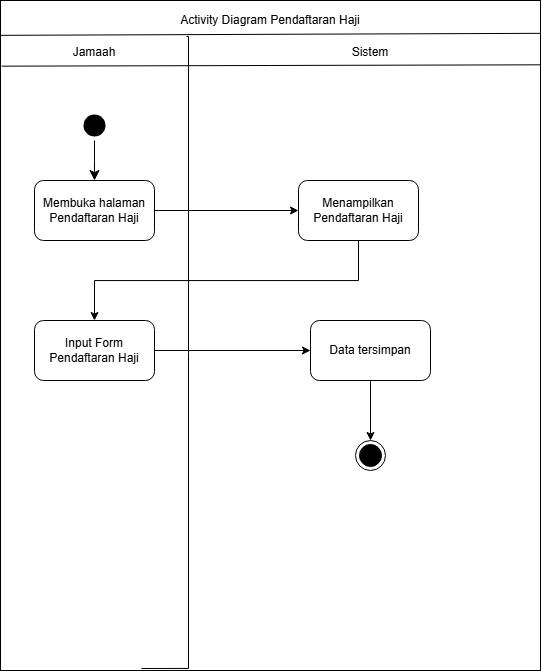

The diagram above was exported from draw.io. Its source (the exported page's mxGraphModel, read from the mxfile embedded in the PNG):
<mxGraphModel dx="1226" dy="661" grid="1" gridSize="10" guides="1" tooltips="1" connect="1" arrows="1" fold="1" page="1" pageScale="1" pageWidth="827" pageHeight="1169" math="0" shadow="0">
  <root>
    <mxCell id="0" />
    <mxCell id="1" parent="0" />
    <mxCell id="OgW0jfNxQNKR4KQ9vLhX-1" value="" style="rounded=0;whiteSpace=wrap;html=1;" vertex="1" parent="1">
      <mxGeometry x="600" y="170" width="540" height="670" as="geometry" />
    </mxCell>
    <mxCell id="OgW0jfNxQNKR4KQ9vLhX-2" value="" style="endArrow=none;html=1;rounded=0;entryX=1.001;entryY=0.049;entryDx=0;entryDy=0;entryPerimeter=0;exitX=0.001;exitY=0.052;exitDx=0;exitDy=0;exitPerimeter=0;edgeStyle=orthogonalEdgeStyle;" edge="1" parent="1" source="OgW0jfNxQNKR4KQ9vLhX-1" target="OgW0jfNxQNKR4KQ9vLhX-1">
      <mxGeometry width="50" height="50" relative="1" as="geometry">
        <mxPoint x="606" y="210" as="sourcePoint" />
        <mxPoint x="946" y="330" as="targetPoint" />
      </mxGeometry>
    </mxCell>
    <mxCell id="OgW0jfNxQNKR4KQ9vLhX-3" value="Activity Diagram Pendaftaran Haji" style="text;html=1;align=center;verticalAlign=middle;whiteSpace=wrap;rounded=0;" vertex="1" parent="1">
      <mxGeometry x="760" y="180" width="220" height="20" as="geometry" />
    </mxCell>
    <mxCell id="OgW0jfNxQNKR4KQ9vLhX-4" value="" style="endArrow=none;html=1;rounded=0;exitX=0.002;exitY=0.098;exitDx=0;exitDy=0;exitPerimeter=0;edgeStyle=orthogonalEdgeStyle;entryX=0.999;entryY=0.096;entryDx=0;entryDy=0;entryPerimeter=0;" edge="1" parent="1" source="OgW0jfNxQNKR4KQ9vLhX-1" target="OgW0jfNxQNKR4KQ9vLhX-1">
      <mxGeometry width="50" height="50" relative="1" as="geometry">
        <mxPoint x="626" y="243" as="sourcePoint" />
        <mxPoint x="1317" y="250" as="targetPoint" />
      </mxGeometry>
    </mxCell>
    <mxCell id="OgW0jfNxQNKR4KQ9vLhX-5" value="" style="endArrow=none;html=1;rounded=0;edgeStyle=orthogonalEdgeStyle;entryX=0.261;entryY=0.997;entryDx=0;entryDy=0;entryPerimeter=0;" edge="1" parent="1" target="OgW0jfNxQNKR4KQ9vLhX-1">
      <mxGeometry width="50" height="50" relative="1" as="geometry">
        <mxPoint x="786" y="206" as="sourcePoint" />
        <mxPoint x="787.5920000000001" y="823.99" as="targetPoint" />
        <Array as="points">
          <mxPoint x="788" y="206" />
          <mxPoint x="788" y="838" />
        </Array>
      </mxGeometry>
    </mxCell>
    <mxCell id="OgW0jfNxQNKR4KQ9vLhX-6" value="Jamaah" style="text;html=1;align=center;verticalAlign=middle;whiteSpace=wrap;rounded=0;" vertex="1" parent="1">
      <mxGeometry x="609" y="212" width="170" height="20" as="geometry" />
    </mxCell>
    <mxCell id="OgW0jfNxQNKR4KQ9vLhX-7" value="Sistem" style="text;html=1;align=center;verticalAlign=middle;whiteSpace=wrap;rounded=0;" vertex="1" parent="1">
      <mxGeometry x="860" y="212" width="220" height="20" as="geometry" />
    </mxCell>
    <mxCell id="OgW0jfNxQNKR4KQ9vLhX-8" value="" style="ellipse;html=1;shape=startState;fillColor=#000000;strokeColor=none;" vertex="1" parent="1">
      <mxGeometry x="679" y="280" width="30" height="30" as="geometry" />
    </mxCell>
    <mxCell id="OgW0jfNxQNKR4KQ9vLhX-9" value="" style="edgeStyle=orthogonalEdgeStyle;html=1;verticalAlign=bottom;endArrow=classic;endSize=8;strokeColor=#000000;rounded=0;endFill=1;" edge="1" parent="1" source="OgW0jfNxQNKR4KQ9vLhX-8">
      <mxGeometry relative="1" as="geometry">
        <mxPoint x="694" y="350" as="targetPoint" />
      </mxGeometry>
    </mxCell>
    <mxCell id="OgW0jfNxQNKR4KQ9vLhX-10" value="" style="edgeStyle=orthogonalEdgeStyle;rounded=0;orthogonalLoop=1;jettySize=auto;html=1;" edge="1" parent="1" source="OgW0jfNxQNKR4KQ9vLhX-11" target="OgW0jfNxQNKR4KQ9vLhX-12">
      <mxGeometry relative="1" as="geometry" />
    </mxCell>
    <mxCell id="OgW0jfNxQNKR4KQ9vLhX-11" value="Membuka halaman Pendaftaran Haji" style="rounded=1;whiteSpace=wrap;html=1;" vertex="1" parent="1">
      <mxGeometry x="634" y="350" width="120" height="60" as="geometry" />
    </mxCell>
    <mxCell id="OgW0jfNxQNKR4KQ9vLhX-12" value="Menampilkan Pendaftaran Haji" style="rounded=1;whiteSpace=wrap;html=1;align=center;" vertex="1" parent="1">
      <mxGeometry x="898" y="350" width="120" height="60" as="geometry" />
    </mxCell>
    <mxCell id="OgW0jfNxQNKR4KQ9vLhX-13" value="" style="edgeStyle=orthogonalEdgeStyle;rounded=0;orthogonalLoop=1;jettySize=auto;html=1;exitX=0.5;exitY=1;exitDx=0;exitDy=0;entryX=0.5;entryY=0;entryDx=0;entryDy=0;" edge="1" parent="1" source="OgW0jfNxQNKR4KQ9vLhX-12" target="OgW0jfNxQNKR4KQ9vLhX-15">
      <mxGeometry relative="1" as="geometry">
        <mxPoint x="886" y="470" as="sourcePoint" />
        <mxPoint x="1030" y="470" as="targetPoint" />
      </mxGeometry>
    </mxCell>
    <mxCell id="OgW0jfNxQNKR4KQ9vLhX-14" value="" style="edgeStyle=orthogonalEdgeStyle;rounded=0;orthogonalLoop=1;jettySize=auto;html=1;" edge="1" parent="1" source="OgW0jfNxQNKR4KQ9vLhX-15" target="OgW0jfNxQNKR4KQ9vLhX-17">
      <mxGeometry relative="1" as="geometry" />
    </mxCell>
    <mxCell id="OgW0jfNxQNKR4KQ9vLhX-15" value="Input Form Pendaftaran Haji" style="rounded=1;whiteSpace=wrap;html=1;align=center;" vertex="1" parent="1">
      <mxGeometry x="634" y="490" width="120" height="60" as="geometry" />
    </mxCell>
    <mxCell id="OgW0jfNxQNKR4KQ9vLhX-16" value="" style="edgeStyle=orthogonalEdgeStyle;rounded=0;orthogonalLoop=1;jettySize=auto;html=1;" edge="1" parent="1" source="OgW0jfNxQNKR4KQ9vLhX-17" target="OgW0jfNxQNKR4KQ9vLhX-18">
      <mxGeometry relative="1" as="geometry" />
    </mxCell>
    <mxCell id="OgW0jfNxQNKR4KQ9vLhX-17" value="Data tersimpan" style="rounded=1;whiteSpace=wrap;html=1;align=center;" vertex="1" parent="1">
      <mxGeometry x="910" y="490" width="120" height="60" as="geometry" />
    </mxCell>
    <mxCell id="OgW0jfNxQNKR4KQ9vLhX-18" value="" style="ellipse;html=1;shape=endState;fillColor=#000000;strokeColor=#000000;" vertex="1" parent="1">
      <mxGeometry x="955" y="610" width="30" height="30" as="geometry" />
    </mxCell>
    <mxCell id="OgW0jfNxQNKR4KQ9vLhX-19" style="edgeStyle=orthogonalEdgeStyle;rounded=0;orthogonalLoop=1;jettySize=auto;html=1;exitX=0.5;exitY=1;exitDx=0;exitDy=0;" edge="1" parent="1" source="OgW0jfNxQNKR4KQ9vLhX-7" target="OgW0jfNxQNKR4KQ9vLhX-7">
      <mxGeometry relative="1" as="geometry" />
    </mxCell>
  </root>
</mxGraphModel>